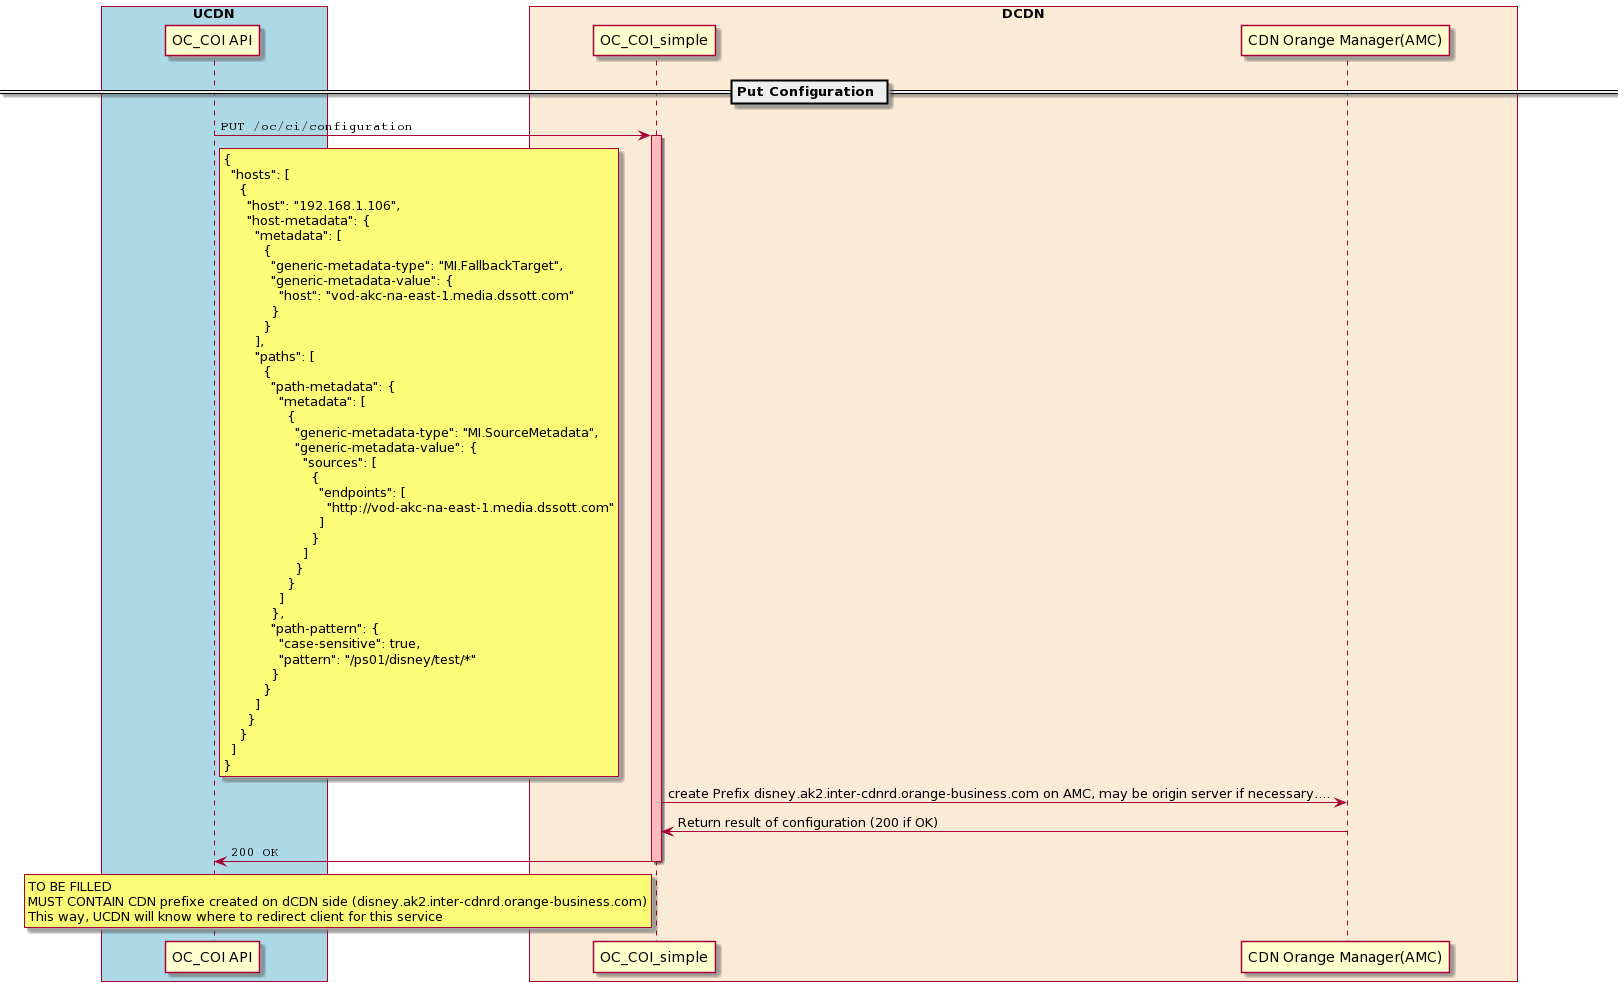

The diagram above was rendered by PlantUML. Its source (embedded in the PNG):
@startuml
skinparam ParticipantPadding 60
skinparam BoxPadding 100

box "UCDN" #LightBlue
  participant "OC_COI API" as OCCOI_client
end box

box "DCDN" #AntiqueWhite
  participant "OC_COI_simple" as OCCOI_api
  participant "CDN Orange Manager(AMC)" as AMC
end box

== Put Configuration ==

OCCOI_client -> OCCOI_api: ""PUT /oc/ci/configuration""
activate  OCCOI_api #FFBBBB
rnote right of OCCOI_client
{
  "hosts": [
    {
      "host": "192.168.1.106",
      "host-metadata": {
        "metadata": [
          {
            "generic-metadata-type": "MI.FallbackTarget",
            "generic-metadata-value": {
              "host": "vod-akc-na-east-1.media.dssott.com"
            }
          }
        ],
        "paths": [
          {
            "path-metadata": {
              "metadata": [
                {
                  "generic-metadata-type": "MI.SourceMetadata",
                  "generic-metadata-value": {
                    "sources": [
                      {
                        "endpoints": [
                          "http://vod-akc-na-east-1.media.dssott.com"
                        ]
                      }
                    ]
                  }
                }
              ]
            },
            "path-pattern": {
              "case-sensitive": true,
              "pattern": "/ps01/disney/test/*"
            }
          }
        ]
      }
    }
  ]
}
end rnote

OCCOI_api -> AMC: create Prefix disney.ak2.inter-cdnrd.orange-business.com on AMC, may be origin server if necessary....
AMC -> OCCOI_api: Return result of configuration (200 if OK)

OCCOI_api -> OCCOI_client: ""200 OK""
deactivate OCCOI_api
rnote left of OCCOI_api
TO BE FILLED
MUST CONTAIN CDN prefixe created on dCDN side (disney.ak2.inter-cdnrd.orange-business.com)
This way, UCDN will know where to redirect client for this service
end rnote

@enduml